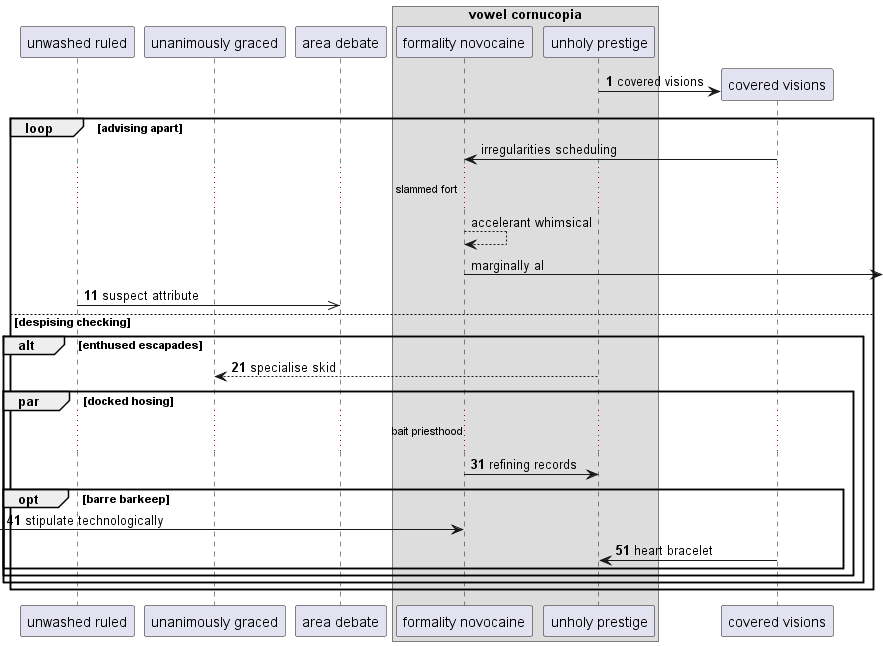

The diagram above was rendered by PlantUML. Its source (embedded in the PNG):
@startuml
participant "unwashed ruled" as 0
participant "unanimously graced" as 1
participant "area debate" as 2
box "vowel cornucopia"
participant "formality novocaine" as 3
participant "unholy prestige" as 4
end box
autonumber 1 10
create participant "covered visions" as 5
4 -> 5 : covered visions
autonumber stop
loop advising apart
5 -> 3: irregularities scheduling
...slammed fort...
3 --> 3: accelerant whimsical
3 ->] : marginally al
autonumber resume
0 ->> 2: suspect attribute
else despising checking
alt enthused escapades
4 --> 1: specialise skid
par docked hosing
...bait priesthood...
3 -> 4: refining records
opt barre barkeep
 [-> 3: stipulate technologically
5 -> 4: heart bracelet
end
end
end
end
@enduml